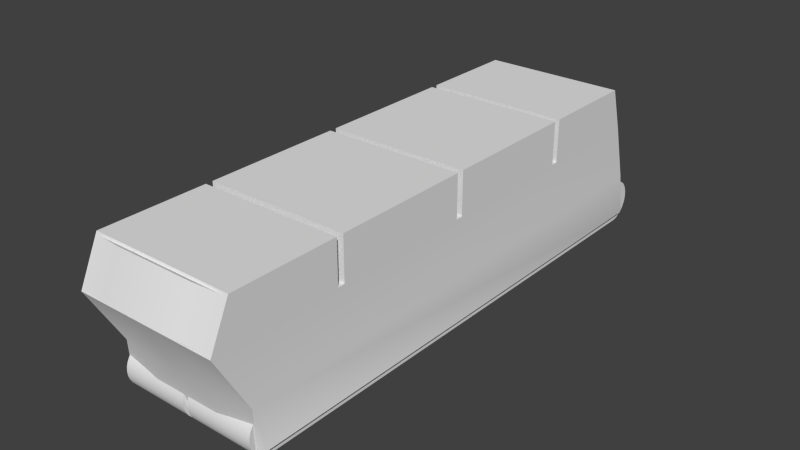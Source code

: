 # Source: SanderFrieghter.blend  (saved by Blender 2.72.0; exported with 4.5.12 LTS)
import bpy
from mathutils import Matrix  # noqa: F401  (used for matrix-valued properties, if any)

bpy.ops.wm.read_factory_settings(use_empty=True)
scene = bpy.context.scene
scene.name = 'Scene'

# ---- collections
col_collection_1 = bpy.data.collections.new('Collection 1'); scene.collection.children.link(col_collection_1)

# ---- world
world_world = bpy.data.worlds.new('World'); scene.world = world_world
world_world.color = (0.05088, 0.05088, 0.05088)
world_world.use_sun_shadow = False
world_world.sun_shadow_jitter_overblur = 0.0
world_world.cycles.sampling_method = 'MANUAL'
world_world.cycles.sample_map_resolution = 256

# ---- meshes
me_cube_001 = bpy.data.meshes.new('Cube.001')
me_cube_001.from_pydata([(1.0, 2.0, 2.0), (1.0, 4.0, 0.0), (1.0, 3.5, 2.0), (1.0, -2.0, 2.0), (1.0, -3.367, 0.0), (1.0, 0.0, 1.4), (1.0, 2.0, 1.4), (1.0, -2.0, 1.4), (1.0, -3.867, 1.4), (1.0, 2.1, 2.0), (1.0, 2.1, 1.4), (1.0, -2.1, 2.0), (1.0, -2.1, 1.4), (1.0, -0.05, 2.0), (1.0, -0.05, 1.4), (1.0, 0.05, 2.0), (1.0, 0.05, 1.4), (1.0, 2.0, 1.4), (1.0, -2.0, 1.4), (1.0, 2.1, 1.4), (1.0, -2.1, 1.4), (1.0, -0.05, 1.4), (1.0, 0.05, 1.4), (1.0, -3.586, 2.0), (1.0, -3.586, 1.4), (0.95, -3.6, 1.97), (0.95, -3.853, 1.43), (1.0, 3.903, 0.574), (1.0, -3.399, 0.574), (1.0, 3.682, 1.4), (0.5592, -3.654, 1.995), (0.5592, -3.908, 1.455), (1.047, 3.903, 0.0), (1.047, -3.274, 0.0), (0.9865, 3.822, 0.4889), (0.9865, 3.882, 0.483), (0.9865, 3.939, 0.4656), (0.03375, 3.992, 0.4372), (0.9865, 3.992, 0.4372), (0.03375, 4.039, 0.3991), (0.9865, 4.039, 0.3991), (0.03375, 4.077, 0.3526), (0.9865, 4.077, 0.3526), (0.03375, 4.105, 0.2996), (0.9865, 4.105, 0.2996), (0.03375, 4.123, 0.2421), (0.9865, 4.123, 0.2421), (0.03375, 4.129, 0.1822), (0.9865, 4.129, 0.1822), (0.03375, 4.123, 0.1224), (0.9865, 4.123, 0.1224), (0.03375, 4.105, 0.06487), (0.9865, 4.105, 0.06487), (0.03375, 4.077, 0.01184), (0.9865, 4.077, 0.01184), (0.03375, 4.039, -0.03463), (0.9865, 4.039, -0.03463), (0.03375, 3.992, -0.07277), (0.9865, 3.992, -0.07277), (0.03375, 3.939, -0.1011), (0.9865, 3.939, -0.1011), (0.03375, 3.882, -0.1186), (0.9865, 3.882, -0.1186), (0.03375, 3.822, -0.1245), (0.9865, 3.822, -0.1245), (0.03375, -3.211, -0.1186), (0.9865, -3.211, -0.1186), (0.03375, -3.268, -0.1011), (0.9865, -3.268, -0.1011), (0.03375, -3.321, -0.07277), (0.9865, -3.321, -0.07277), (0.03375, -3.368, -0.03463), (0.9865, -3.368, -0.03463), (0.03375, -3.406, 0.01184), (0.9865, -3.406, 0.01184), (0.03375, -3.434, 0.06487), (0.9865, -3.434, 0.06487), (0.03375, -3.452, 0.1224), (0.9865, -3.452, 0.1224), (0.03375, -3.457, 0.1822), (0.9865, -3.457, 0.1822), (0.03375, -3.452, 0.2421), (0.9865, -3.452, 0.2421), (0.03375, -3.434, 0.2996), (0.9865, -3.434, 0.2996), (0.9865, -3.406, 0.3526), (0.9865, -3.368, 0.3991), (0.9865, -3.321, 0.4372), (0.9865, -3.268, 0.4656), (0.9865, -3.211, 0.483), (-1.0, 2.0, 2.0), (-1.0, 4.0, 0.0), (-1.0, 3.5, 2.0), (-1.0, -2.0, 2.0), (-1.0, -3.367, 0.0), (-1.0, 0.0, 1.4), (-1.0, 2.0, 1.4), (-1.0, -2.0, 1.4), (-1.0, -3.867, 1.4), (0.0, 2.0, 2.0), (0.0, 3.5, 2.0), (0.0, 4.0, 0.0), (0.0, -2.0, 2.0), (0.0, -3.367, 0.0), (0.0, -3.867, 1.4), (-1.0, 2.1, 2.0), (-1.0, 2.1, 1.4), (0.0, 2.1, 2.0), (-1.0, -2.1, 2.0), (-1.0, -2.1, 1.4), (0.0, -2.1, 2.0), (-1.0, -0.05, 2.0), (-1.0, -0.05, 1.4), (0.0, -0.05, 2.0), (-1.0, 0.05, 2.0), (-1.0, 0.05, 1.4), (0.0, 0.05, 2.0), (-1.0, 2.0, 1.4), (-1.0, -2.0, 1.4), (0.0, 2.0, 1.4), (0.0, -2.0, 1.4), (-1.0, 2.1, 1.4), (0.0, 2.1, 1.4), (-1.0, -2.1, 1.4), (0.0, -2.1, 1.4), (-1.0, -0.05, 1.4), (0.0, -0.05, 1.4), (-1.0, 0.05, 1.4), (0.0, 0.05, 1.4), (-1.0, -3.586, 2.0), (-1.0, -3.586, 1.4), (0.0, -3.586, 2.0), (0.0, -3.6, 1.97), (-0.95, -3.6, 1.97), (0.0, -3.853, 1.43), (-0.95, -3.853, 1.43), (-1.0, 3.903, 0.574), (0.0, 4.0, 0.574), (-1.0, -3.399, 0.574), (0.0, -3.492, 0.574), (0.0, 3.682, 1.4), (-1.0, 3.682, 1.4), (-0.5592, -3.654, 1.995), (0.0, -3.654, 1.995), (0.0, -3.908, 1.455), (-0.5592, -3.908, 1.455), (-1.047, 3.903, 0.0), (-1.047, -3.274, 0.0), (-0.9865, 3.822, 0.4889), (-0.9865, 3.882, 0.483), (-0.9865, 3.939, 0.4656), (-0.03375, 3.992, 0.4372), (-0.9865, 3.992, 0.4372), (-0.03375, 4.039, 0.3991), (-0.9865, 4.039, 0.3991), (-0.03375, 4.077, 0.3526), (-0.9865, 4.077, 0.3526), (-0.03375, 4.105, 0.2996), (-0.9865, 4.105, 0.2996), (-0.03375, 4.123, 0.2421), (-0.9865, 4.123, 0.2421), (-0.03375, 4.129, 0.1822), (-0.9865, 4.129, 0.1822), (-0.03375, 4.123, 0.1224), (-0.9865, 4.123, 0.1224), (-0.03375, 4.105, 0.06487), (-0.9865, 4.105, 0.06487), (-0.03375, 4.077, 0.01184), (-0.9865, 4.077, 0.01184), (-0.03375, 4.039, -0.03463), (-0.9865, 4.039, -0.03463), (-0.03375, 3.992, -0.07277), (-0.9865, 3.992, -0.07277), (-0.03375, 3.939, -0.1011), (-0.9865, 3.939, -0.1011), (-0.03375, 3.882, -0.1186), (-0.9865, 3.882, -0.1186), (-0.03375, 3.822, -0.1245), (-0.9865, 3.822, -0.1245), (-0.03375, -3.211, -0.1186), (-0.9865, -3.211, -0.1186), (-0.03375, -3.268, -0.1011), (-0.9865, -3.268, -0.1011), (-0.03375, -3.321, -0.07277), (-0.9865, -3.321, -0.07277), (-0.03375, -3.368, -0.03463), (-0.9865, -3.368, -0.03463), (-0.03375, -3.406, 0.01184), (-0.9865, -3.406, 0.01184), (-0.03375, -3.434, 0.06487), (-0.9865, -3.434, 0.06487), (-0.03375, -3.452, 0.1224), (-0.9865, -3.452, 0.1224), (-0.03375, -3.457, 0.1822), (-0.9865, -3.457, 0.1822), (-0.03375, -3.452, 0.2421), (-0.9865, -3.452, 0.2421), (-0.03375, -3.434, 0.2996), (-0.9865, -3.434, 0.2996), (-0.9865, -3.406, 0.3526), (-0.9865, -3.368, 0.3991), (-0.9865, -3.321, 0.4372), (-0.9865, -3.268, 0.4656), (-0.9865, -3.211, 0.483), (1.0, 0.05, 2.0), (1.0, 0.05, 2.0), (1.0, 2.0, 2.0), (1.0, 2.0, 2.0), (1.0, 3.903, 0.574), (1.0, 4.0, 0.0), (1.0, 4.0, 0.0), (0.0, 4.0, 0.0), (1.0, -2.0, 1.4), (1.0, -2.0, 1.4), (1.0, -2.0, 2.0), (1.0, -2.0, 2.0), (0.0, -2.0, 2.0), (1.0, -0.05, 2.0), (1.0, -0.05, 2.0), (1.0, 2.0, 1.4), (1.0, 2.0, 1.4), (1.0, -3.399, 0.574), (1.0, -3.867, 1.4), (1.0, -3.867, 1.4), (0.0, 2.0, 2.0), (1.0, 3.5, 2.0), (1.0, 3.5, 2.0), (0.0, 3.5, 2.0), (1.0, -3.367, 0.0), (1.0, -3.367, 0.0), (0.0, -3.367, 0.0), (0.0, -3.867, 1.4), (1.0, 2.1, 2.0), (1.0, 2.1, 2.0), (1.0, 2.1, 1.4), (1.0, 2.1, 1.4), (0.0, 2.1, 2.0), (1.0, -2.1, 1.4), (1.0, -2.1, 1.4), (1.0, -2.1, 2.0), (1.0, -2.1, 2.0), (0.0, -2.1, 2.0), (0.0, -0.05, 2.0), (1.0, -0.05, 1.4), (1.0, -0.05, 1.4), (0.0, 0.05, 2.0), (1.0, 0.05, 1.4), (1.0, 0.05, 1.4), (0.0, -2.0, 1.4), (1.0, -2.0, 1.4), (1.0, 2.0, 1.4), (0.0, 2.0, 1.4), (0.0, 2.1, 1.4), (1.0, 2.1, 1.4), (1.0, -2.1, 1.4), (0.0, -2.1, 1.4), (1.0, -0.05, 1.4), (0.0, -0.05, 1.4), (0.0, 0.05, 1.4), (1.0, 0.05, 1.4), (1.0, 0.05, 1.4), (1.0, -3.586, 2.0), (1.0, -3.586, 2.0), (0.0, -3.586, 2.0), (0.0, -3.6, 1.97), (0.0, -3.6, 1.97), (0.0, -3.6, 1.97), (0.95, -3.6, 1.97), (0.0, -3.853, 1.43), (0.0, -3.853, 1.43), (0.0, -3.853, 1.43), (0.95, -3.853, 1.43), (1.0, 3.682, 1.4), (0.0, -3.908, 1.455), (0.0, -3.908, 1.455), (0.0, -3.908, 1.455), (0.0, -3.908, 1.455), (0.5592, -3.908, 1.455), (0.0, -3.654, 1.995), (0.0, -3.654, 1.995), (0.0, -3.654, 1.995), (0.0, -3.654, 1.995), (0.5592, -3.654, 1.995), (1.047, 3.903, 0.0), (1.047, -3.274, 0.0), (0.03375, 3.992, 0.4372), (0.03375, 4.039, 0.3991), (0.9865, 4.039, 0.3991), (0.9865, 3.992, 0.4372), (0.03375, 4.077, 0.3526), (0.9865, 4.077, 0.3526), (0.03375, 4.105, 0.2996), (0.9865, 4.105, 0.2996), (0.03375, 4.123, 0.2421), (0.9865, 4.123, 0.2421), (0.03375, 4.129, 0.1822), (0.9865, 4.129, 0.1822), (0.03375, 4.123, 0.1224), (0.9865, 4.123, 0.1224), (0.03375, 4.105, 0.06487), (0.9865, 4.105, 0.06487), (0.03375, 4.077, 0.01184), (0.9865, 4.077, 0.01184), (0.03375, 4.039, -0.03463), (0.9865, 4.039, -0.03463), (0.03375, 3.992, -0.07277), (0.9865, 3.992, -0.07277), (0.03375, 3.939, -0.1011), (0.9865, 3.939, -0.1011), (0.03375, 3.882, -0.1186), (0.9865, 3.882, -0.1186), (0.03375, 3.822, -0.1245), (0.9865, 3.822, -0.1245), (0.03375, -3.211, -0.1186), (0.9865, -3.211, -0.1186), (0.03375, -3.268, -0.1011), (0.9865, -3.268, -0.1011), (0.03375, -3.321, -0.07277), (0.9865, -3.321, -0.07277), (0.03375, -3.368, -0.03463), (0.9865, -3.368, -0.03463), (0.03375, -3.406, 0.01184), (0.9865, -3.406, 0.01184), (0.03375, -3.434, 0.06487), (0.9865, -3.434, 0.06487), (0.03375, -3.452, 0.1224), (0.9865, -3.452, 0.1224), (0.03375, -3.457, 0.1822), (0.9865, -3.457, 0.1822), (0.03375, -3.452, 0.2421), (0.9865, -3.452, 0.2421), (0.03375, -3.434, 0.2996), (0.9865, -3.434, 0.2996), (0.9865, -3.406, 0.3526), (0.9865, -3.368, 0.3991), (-1.0, 0.05, 2.0), (-1.0, 0.05, 2.0), (-1.0, 2.0, 2.0), (-1.0, 2.0, 2.0), (-1.0, 3.903, 0.574), (-1.0, 4.0, 0.0), (-1.0, 4.0, 0.0), (-1.0, -2.0, 1.4), (-1.0, -2.0, 1.4), (-1.0, -2.0, 2.0), (-1.0, -2.0, 2.0), (-1.0, -0.05, 2.0), (-1.0, -0.05, 2.0), (-1.0, 2.0, 1.4), (-1.0, 2.0, 1.4), (-1.0, -3.399, 0.574), (-1.0, -3.867, 1.4), (-1.0, -3.867, 1.4), (-1.0, 3.5, 2.0), (-1.0, 3.5, 2.0), (-1.0, -3.367, 0.0), (-1.0, -3.367, 0.0), (-1.0, 2.1, 2.0), (-1.0, 2.1, 2.0), (-1.0, 2.1, 1.4), (-1.0, 2.1, 1.4), (-1.0, -2.1, 1.4), (-1.0, -2.1, 1.4), (-1.0, -2.1, 2.0), (-1.0, -2.1, 2.0), (-1.0, -0.05, 1.4), (-1.0, -0.05, 1.4), (-1.0, 0.05, 1.4), (-1.0, 0.05, 1.4), (-1.0, -2.0, 1.4), (-1.0, 2.0, 1.4), (-1.0, 2.1, 1.4), (-1.0, -2.1, 1.4), (-1.0, -0.05, 1.4), (-1.0, 0.05, 1.4), (-1.0, 0.05, 1.4), (-1.0, -3.586, 2.0), (-1.0, -3.586, 2.0), (-0.95, -3.6, 1.97), (-0.95, -3.853, 1.43), (-1.0, 3.682, 1.4), (-0.5592, -3.908, 1.455), (-0.5592, -3.654, 1.995), (-1.047, 3.903, 0.0), (-1.047, -3.274, 0.0), (-0.03375, 3.992, 0.4372), (-0.03375, 4.039, 0.3991), (-0.9865, 4.039, 0.3991), (-0.9865, 3.992, 0.4372), (-0.03375, 4.077, 0.3526), (-0.9865, 4.077, 0.3526), (-0.03375, 4.105, 0.2996), (-0.9865, 4.105, 0.2996), (-0.03375, 4.123, 0.2421), (-0.9865, 4.123, 0.2421), (-0.03375, 4.129, 0.1822), (-0.9865, 4.129, 0.1822), (-0.03375, 4.123, 0.1224), (-0.9865, 4.123, 0.1224), (-0.03375, 4.105, 0.06487), (-0.9865, 4.105, 0.06487), (-0.03375, 4.077, 0.01184), (-0.9865, 4.077, 0.01184), (-0.03375, 4.039, -0.03463), (-0.9865, 4.039, -0.03463), (-0.03375, 3.992, -0.07277), (-0.9865, 3.992, -0.07277), (-0.03375, 3.939, -0.1011), (-0.9865, 3.939, -0.1011), (-0.03375, 3.882, -0.1186), (-0.9865, 3.882, -0.1186), (-0.03375, 3.822, -0.1245), (-0.9865, 3.822, -0.1245), (-0.03375, -3.211, -0.1186), (-0.9865, -3.211, -0.1186), (-0.03375, -3.268, -0.1011), (-0.9865, -3.268, -0.1011), (-0.03375, -3.321, -0.07277), (-0.9865, -3.321, -0.07277), (-0.03375, -3.368, -0.03463), (-0.9865, -3.368, -0.03463), (-0.03375, -3.406, 0.01184), (-0.9865, -3.406, 0.01184), (-0.03375, -3.434, 0.06487), (-0.9865, -3.434, 0.06487), (-0.03375, -3.452, 0.1224), (-0.9865, -3.452, 0.1224), (-0.03375, -3.457, 0.1822), (-0.9865, -3.457, 0.1822), (-0.03375, -3.452, 0.2421), (-0.9865, -3.452, 0.2421), (-0.03375, -3.434, 0.2996), (-0.9865, -3.434, 0.2996), (-0.9865, -3.406, 0.3526), (-0.9865, -3.368, 0.3991), (0.9865, 3.939, 0.4656), (0.9865, 3.882, 0.483), (0.9865, 3.992, 0.4372), (-0.9865, 3.939, 0.4656), (-0.9865, 3.882, 0.483), (-0.9865, 3.992, 0.4372)], [], [(261, 263, 132, 25), (104, 222, 26, 134), (116, 15, 0, 224), (113, 102, 214, 13), (139, 230, 228, 221), (204, 246, 6, 206), (217, 3, 7, 14), (27, 1, 101, 137), (9, 2, 100, 107), (245, 128, 22, 247, 205), (110, 11, 237, 20, 124), (215, 216, 120, 18, 213), (242, 218, 244, 21, 126), (234, 232, 236, 122, 19), (5, 16, 256, 257, 258, 259, 243), (12, 212, 249, 248, 255, 254), (10, 253, 252, 251, 17, 219), (207, 220, 250, 119, 99), (241, 131, 23, 239), (240, 262, 24, 238), (8, 28, 208, 272, 235, 6, 246, 260, 14, 7, 238, 24), (261, 25, 26, 222), (29, 27, 137, 140), (231, 139, 221, 223), (211, 209, 4, 103), (225, 29, 140, 227), (226, 233, 235, 272), (262, 8, 24), (31, 30, 143, 144), (269, 271, 277, 275), (267, 265, 280, 282), (26, 25, 30, 31), (4, 209, 32, 33), (28, 284, 283, 208), (28, 229, 284), (210, 208, 283), (37, 288, 40, 39), (39, 40, 42, 41), (41, 42, 44, 43), (43, 44, 46, 45), (45, 46, 48, 47), (47, 48, 50, 49), (49, 50, 52, 51), (51, 52, 54, 53), (53, 54, 56, 55), (55, 56, 58, 57), (57, 58, 60, 59), (59, 60, 62, 61), (61, 62, 64, 63), (63, 64, 66, 65), (65, 66, 68, 67), (67, 68, 70, 69), (69, 70, 72, 71), (71, 72, 74, 73), (73, 74, 76, 75), (75, 76, 78, 77), (77, 78, 80, 79), (79, 80, 82, 81), (81, 82, 84, 83), (35, 34, 89, 88, 87, 86, 85, 332, 330, 328, 326, 324, 322, 320, 318, 316, 314, 312, 310, 308, 306, 304, 302, 300, 298, 296, 294, 292, 290, 287, 38, 36), (285, 286, 289, 291, 293, 295, 297, 299, 301, 303, 305, 307, 309, 311, 313, 315, 317, 319, 321, 323, 325, 327, 329, 331), (84, 333, 83), (333, 334, 83), (376, 133, 132, 263), (104, 134, 135, 351), (116, 224, 90, 114), (113, 111, 344, 102), (139, 350, 355, 230), (335, 337, 96, 367), (346, 112, 97, 93), (136, 137, 101, 91), (105, 107, 100, 92), (245, 336, 368, 127, 128), (110, 124, 123, 361, 108), (345, 343, 118, 120, 216), (242, 126, 125, 366, 347), (359, 121, 122, 236, 357), (95, 365, 374, 258, 257, 373, 115), (109, 372, 255, 248, 369, 342), (106, 348, 117, 251, 252, 371), (338, 99, 119, 370, 349), (241, 363, 129, 131), (364, 362, 130, 377), (98, 130, 362, 97, 112, 375, 367, 96, 360, 380, 339, 138), (376, 351, 135, 133), (141, 140, 137, 136), (231, 352, 350, 139), (211, 103, 94, 340), (353, 227, 140, 141), (354, 380, 360, 358), (377, 130, 98), (264, 278, 273, 268), (145, 274, 279, 142), (270, 276, 381, 379), (378, 382, 281, 266), (135, 145, 142, 133), (94, 147, 146, 340), (138, 339, 383, 384), (138, 384, 356), (341, 383, 339), (151, 153, 154, 388), (153, 155, 156, 154), (155, 157, 158, 156), (157, 159, 160, 158), (159, 161, 162, 160), (161, 163, 164, 162), (163, 165, 166, 164), (165, 167, 168, 166), (167, 169, 170, 168), (169, 171, 172, 170), (171, 173, 174, 172), (173, 175, 176, 174), (175, 177, 178, 176), (177, 179, 180, 178), (179, 181, 182, 180), (181, 183, 184, 182), (183, 185, 186, 184), (185, 187, 188, 186), (187, 189, 190, 188), (189, 191, 192, 190), (191, 193, 194, 192), (193, 195, 196, 194), (195, 197, 198, 196), (149, 150, 152, 387, 390, 392, 394, 396, 398, 400, 402, 404, 406, 408, 410, 412, 414, 416, 418, 420, 422, 424, 426, 428, 430, 432, 199, 200, 201, 202, 203, 148), (385, 431, 429, 427, 425, 423, 421, 419, 417, 415, 413, 411, 409, 407, 405, 403, 401, 399, 397, 395, 393, 391, 389, 386), (198, 197, 433), (433, 197, 434), (435, 437, 288, 37), (438, 151, 388, 440), (439, 151, 438), (436, 435, 37)])
me_cube_001.polygons.foreach_set('use_smooth', [True] * 131)
me_cube_001.use_remesh_preserve_volume = False
me_cube_001.use_remesh_preserve_attributes = False
me_cube_001.use_mirror_vertex_groups = False
me_cube_001.update()

# ---- objects
ob_cube = bpy.data.objects.new('Cube', me_cube_001)

# ---- transforms, parenting, visibility, modifiers, constraints
ob_cube.location = (0.0, 0.0, 0.0)
ob_cube.lineart.crease_threshold = 0.0

# ---- collection membership
col_collection_1.objects.link(ob_cube)

# ---- scene / render settings (as saved in the file)
scene.frame_start = 1; scene.frame_end = 250; scene.frame_set(0)
scene.render.engine = 'BLENDER_EEVEE_NEXT'
scene.render.resolution_percentage = 50
scene.render.dither_intensity = 0.0
scene.cycles.use_denoising = False
scene.cycles.samples = 10
scene.cycles.sampling_pattern = 'TABULATED_SOBOL'
scene.cycles.light_sampling_threshold = 0.0
scene.cycles.use_adaptive_sampling = False
scene.cycles.use_light_tree = False
scene.cycles.blur_glossy = 0.0
scene.cycles.pixel_filter_type = 'GAUSSIAN'
scene.cycles.sample_clamp_indirect = 0.0
scene.view_settings.view_transform = 'Standard'
bpy.context.view_layer.update()

# ---- added for rendering (the .blend has no active camera and no usable light): camera, sun
cam_auto = bpy.data.cameras.new('AutoCamera')
cam_auto.lens = 50.0
cam_auto.sensor_width = 36.0
cam_auto.clip_end = 1000.0
ob_auto_camera = bpy.data.objects.new('AutoCamera', cam_auto)
scene.collection.objects.link(ob_auto_camera)
ob_auto_camera.location = (7.93108, -9.40679, 7.28264)
ob_auto_camera.rotation_euler = (1.09748, -7.21219e-08, 0.694738)
scene.camera = ob_auto_camera
light_auto_sun = bpy.data.lights.new('AutoSun', 'SUN')
light_auto_sun.energy = 3.0
light_auto_sun.angle = 0.0523599
ob_auto_sun = bpy.data.objects.new('AutoSun', light_auto_sun)
scene.collection.objects.link(ob_auto_sun)
ob_auto_sun.rotation_euler = (0.872665, 0.174533, 0.523599)
bpy.context.view_layer.update()
